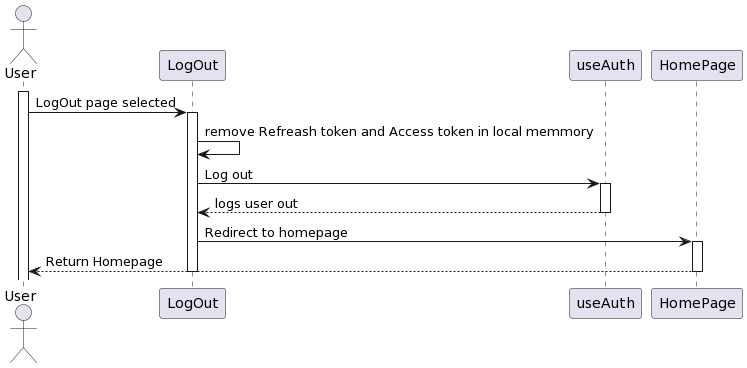

The diagram above was rendered by PlantUML. Its source (embedded in the PNG):
@startuml
actor User
participant LogOut
participant useAuth
participant HomePage

activate User
User->LogOut: LogOut page selected
activate LogOut


LogOut -> LogOut: remove Refreash token and Access token in local memmory
LogOut -> useAuth: Log out
activate useAuth
useAuth --> LogOut: logs user out
deactivate useAuth
LogOut -> HomePage: Redirect to homepage
activate HomePage
HomePage --> User: Return Homepage
deactivate HomePage
deactivate LogOut
@enduml